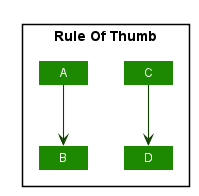

The diagram above was rendered by PlantUML. Its source (embedded in the PNG):
@startuml








skinparam BackgroundColor #FFFFFFF

skinparam Shadowing false

skinparam Class {
    FontColor #FFFFFF
    BorderThickness 1
    BorderColor #FFFFFF
    StereotypeFontColor #FFFFFF
}

skinparam Actor {
    BorderColor #000000
    Color #000000
}

skinparam Sequence {
    MessageAlign center
    BoxFontSize 15
    BoxPadding 0
    BoxFontColor #FFFFFF
}

skinparam Participant {
    FontColor #FFFFFFF
    Padding 20
}

skinparam MinClassWidth 50
skinparam ParticipantPadding 10
skinparam Shadowing false
skinparam DefaultTextAlignment center
skinparam packageStyle Rectangle

hide footbox
hide members
hide circle
skinparam arrowThickness 1.1
skinparam arrowColor #0E4100
skinparam classBackgroundColor #1D8900

package "Rule Of Thumb"{
Class C
A --> B
C --> D 
}



@enduml